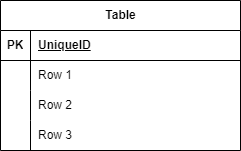

The diagram above was exported from draw.io. Its source (the exported page's mxGraphModel, read from the mxfile embedded in the PNG):
<mxGraphModel dx="1434" dy="746" grid="1" gridSize="10" guides="1" tooltips="1" connect="1" arrows="1" fold="1" page="1" pageScale="1" pageWidth="850" pageHeight="1100" math="0" shadow="0">
  <root>
    <mxCell id="0" />
    <mxCell id="1" parent="0" />
    <mxCell id="Q2O7UyF7-rkAvon8zcwU-1" value="Table" style="shape=table;startSize=30;container=1;collapsible=1;childLayout=tableLayout;fixedRows=1;rowLines=0;fontStyle=1;align=center;resizeLast=1;html=1;" parent="1" vertex="1">
      <mxGeometry x="130" y="150" width="240" height="150" as="geometry" />
    </mxCell>
    <mxCell id="Q2O7UyF7-rkAvon8zcwU-2" value="" style="shape=tableRow;horizontal=0;startSize=0;swimlaneHead=0;swimlaneBody=0;fillColor=none;collapsible=0;dropTarget=0;points=[[0,0.5],[1,0.5]];portConstraint=eastwest;top=0;left=0;right=0;bottom=1;" parent="Q2O7UyF7-rkAvon8zcwU-1" vertex="1">
      <mxGeometry y="30" width="240" height="30" as="geometry" />
    </mxCell>
    <mxCell id="Q2O7UyF7-rkAvon8zcwU-3" value="PK" style="shape=partialRectangle;connectable=0;fillColor=none;top=0;left=0;bottom=0;right=0;fontStyle=1;overflow=hidden;whiteSpace=wrap;html=1;" parent="Q2O7UyF7-rkAvon8zcwU-2" vertex="1">
      <mxGeometry width="30" height="30" as="geometry">
        <mxRectangle width="30" height="30" as="alternateBounds" />
      </mxGeometry>
    </mxCell>
    <mxCell id="Q2O7UyF7-rkAvon8zcwU-4" value="UniqueID" style="shape=partialRectangle;connectable=0;fillColor=none;top=0;left=0;bottom=0;right=0;align=left;spacingLeft=6;fontStyle=5;overflow=hidden;whiteSpace=wrap;html=1;" parent="Q2O7UyF7-rkAvon8zcwU-2" vertex="1">
      <mxGeometry x="30" width="210" height="30" as="geometry">
        <mxRectangle width="210" height="30" as="alternateBounds" />
      </mxGeometry>
    </mxCell>
    <mxCell id="Q2O7UyF7-rkAvon8zcwU-5" value="" style="shape=tableRow;horizontal=0;startSize=0;swimlaneHead=0;swimlaneBody=0;fillColor=none;collapsible=0;dropTarget=0;points=[[0,0.5],[1,0.5]];portConstraint=eastwest;top=0;left=0;right=0;bottom=0;" parent="Q2O7UyF7-rkAvon8zcwU-1" vertex="1">
      <mxGeometry y="60" width="240" height="30" as="geometry" />
    </mxCell>
    <mxCell id="Q2O7UyF7-rkAvon8zcwU-6" value="" style="shape=partialRectangle;connectable=0;fillColor=none;top=0;left=0;bottom=0;right=0;editable=1;overflow=hidden;whiteSpace=wrap;html=1;" parent="Q2O7UyF7-rkAvon8zcwU-5" vertex="1">
      <mxGeometry width="30" height="30" as="geometry">
        <mxRectangle width="30" height="30" as="alternateBounds" />
      </mxGeometry>
    </mxCell>
    <mxCell id="Q2O7UyF7-rkAvon8zcwU-7" value="Row 1" style="shape=partialRectangle;connectable=0;fillColor=none;top=0;left=0;bottom=0;right=0;align=left;spacingLeft=6;overflow=hidden;whiteSpace=wrap;html=1;" parent="Q2O7UyF7-rkAvon8zcwU-5" vertex="1">
      <mxGeometry x="30" width="210" height="30" as="geometry">
        <mxRectangle width="210" height="30" as="alternateBounds" />
      </mxGeometry>
    </mxCell>
    <mxCell id="Q2O7UyF7-rkAvon8zcwU-8" value="" style="shape=tableRow;horizontal=0;startSize=0;swimlaneHead=0;swimlaneBody=0;fillColor=none;collapsible=0;dropTarget=0;points=[[0,0.5],[1,0.5]];portConstraint=eastwest;top=0;left=0;right=0;bottom=0;" parent="Q2O7UyF7-rkAvon8zcwU-1" vertex="1">
      <mxGeometry y="90" width="240" height="30" as="geometry" />
    </mxCell>
    <mxCell id="Q2O7UyF7-rkAvon8zcwU-9" value="" style="shape=partialRectangle;connectable=0;fillColor=none;top=0;left=0;bottom=0;right=0;editable=1;overflow=hidden;whiteSpace=wrap;html=1;" parent="Q2O7UyF7-rkAvon8zcwU-8" vertex="1">
      <mxGeometry width="30" height="30" as="geometry">
        <mxRectangle width="30" height="30" as="alternateBounds" />
      </mxGeometry>
    </mxCell>
    <mxCell id="Q2O7UyF7-rkAvon8zcwU-10" value="Row 2" style="shape=partialRectangle;connectable=0;fillColor=none;top=0;left=0;bottom=0;right=0;align=left;spacingLeft=6;overflow=hidden;whiteSpace=wrap;html=1;" parent="Q2O7UyF7-rkAvon8zcwU-8" vertex="1">
      <mxGeometry x="30" width="210" height="30" as="geometry">
        <mxRectangle width="210" height="30" as="alternateBounds" />
      </mxGeometry>
    </mxCell>
    <mxCell id="Q2O7UyF7-rkAvon8zcwU-11" value="" style="shape=tableRow;horizontal=0;startSize=0;swimlaneHead=0;swimlaneBody=0;fillColor=none;collapsible=0;dropTarget=0;points=[[0,0.5],[1,0.5]];portConstraint=eastwest;top=0;left=0;right=0;bottom=0;" parent="Q2O7UyF7-rkAvon8zcwU-1" vertex="1">
      <mxGeometry y="120" width="240" height="30" as="geometry" />
    </mxCell>
    <mxCell id="Q2O7UyF7-rkAvon8zcwU-12" value="" style="shape=partialRectangle;connectable=0;fillColor=none;top=0;left=0;bottom=0;right=0;editable=1;overflow=hidden;whiteSpace=wrap;html=1;" parent="Q2O7UyF7-rkAvon8zcwU-11" vertex="1">
      <mxGeometry width="30" height="30" as="geometry">
        <mxRectangle width="30" height="30" as="alternateBounds" />
      </mxGeometry>
    </mxCell>
    <mxCell id="Q2O7UyF7-rkAvon8zcwU-13" value="Row 3" style="shape=partialRectangle;connectable=0;fillColor=none;top=0;left=0;bottom=0;right=0;align=left;spacingLeft=6;overflow=hidden;whiteSpace=wrap;html=1;" parent="Q2O7UyF7-rkAvon8zcwU-11" vertex="1">
      <mxGeometry x="30" width="210" height="30" as="geometry">
        <mxRectangle width="210" height="30" as="alternateBounds" />
      </mxGeometry>
    </mxCell>
  </root>
</mxGraphModel>